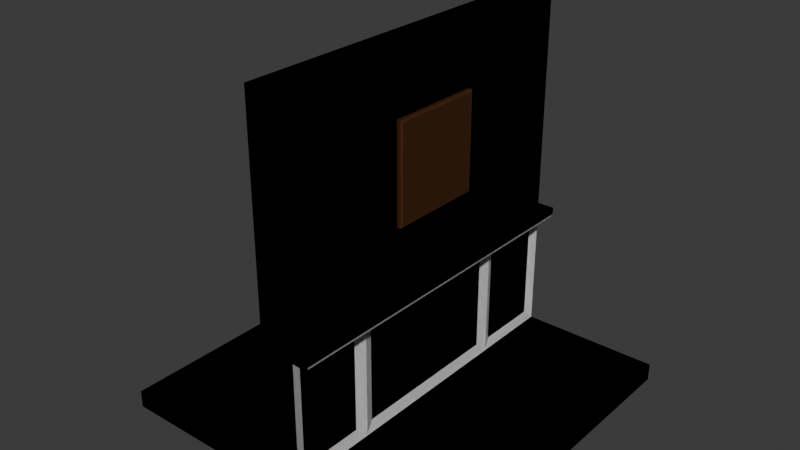 # Source: Room_Components.blend  (saved by Blender 5.2.44; exported with 4.5.12 LTS)
import bpy
from mathutils import Matrix  # noqa: F401  (used for matrix-valued properties, if any)

bpy.ops.wm.read_factory_settings(use_empty=True)
scene = bpy.context.scene
scene.name = 'Scene'

# ---- collections
col_collection = bpy.data.collections.new('Collection'); scene.collection.children.link(col_collection)

# ---- materials (node trees are filled in below, after node groups)
mat_material = bpy.data.materials.new('Material')
mat_material.alpha_threshold = 0.0
mat_material.use_backface_culling_lightprobe_volume = False
mat_material.roughness = 0.5
mat_material.line_color = (0.0, 0.0, 0.0, 1.0)
mat_material_002 = bpy.data.materials.new('Material.002')
mat_material_008 = bpy.data.materials.new('Material.008')
mat_material_008.alpha_threshold = 0.0
mat_material_008.use_backface_culling_lightprobe_volume = False
mat_material_008.roughness = 0.5
mat_material_008.line_color = (0.0, 0.0, 0.0, 1.0)
mat_material_007 = bpy.data.materials.new('Material.007')
mat_floor = bpy.data.materials.new('floor')
mat_floor_001 = bpy.data.materials.new('floor.001')

# ---- material node trees
mat_material.use_nodes = True; mat_material.node_tree.nodes.clear()
_N = mat_material.node_tree.nodes; _L = mat_material.node_tree.links
n0 = _N.new('ShaderNodeOutputMaterial'); n0.name = 'Material Output'; n0.location = (200, 100)
n1 = _N.new('ShaderNodeBsdfPrincipled'); n1.name = 'Principled BSDF'; n1.location = (-200, 100)
n1.inputs[0].default_value = (0.05343, 0.0166, 0.00294, 1.0)
n1.inputs[10].default_value = 0.005
_L.new(n1.outputs[0], n0.inputs[0])
n0.is_active_output = True
mat_material_002.use_nodes = True; mat_material_002.node_tree.nodes.clear()
_N = mat_material_002.node_tree.nodes; _L = mat_material_002.node_tree.links
n0 = _N.new('ShaderNodeBsdfPrincipled'); n0.name = 'Principled BSDF'; n0.location = (-200, 100)
n0.inputs[0].default_value = (1.0, 1.0, 1.0, 1.0)
n0.inputs[10].default_value = 0.005
n1 = _N.new('ShaderNodeOutputMaterial'); n1.name = 'Material Output'; n1.location = (200, 100)
_L.new(n0.outputs[0], n1.inputs[0])
n1.is_active_output = True
mat_material_008.use_nodes = True; mat_material_008.node_tree.nodes.clear()
_N = mat_material_008.node_tree.nodes; _L = mat_material_008.node_tree.links
n0 = _N.new('ShaderNodeOutputMaterial'); n0.name = 'Material Output'; n0.location = (200, 100)
n1 = _N.new('ShaderNodeBsdfPrincipled'); n1.name = 'Principled BSDF'; n1.location = (-200, 100)
n1.inputs[0].default_value = (0.05343, 0.0166, 0.00294, 1.0)
n1.inputs[10].default_value = 0.005
_L.new(n1.outputs[0], n0.inputs[0])
n0.is_active_output = True
mat_material_007.use_nodes = True; mat_material_007.node_tree.nodes.clear()
_N = mat_material_007.node_tree.nodes; _L = mat_material_007.node_tree.links
n0 = _N.new('ShaderNodeBsdfPrincipled'); n0.name = 'Principled BSDF'; n0.location = (-200, 100)
n0.inputs[0].default_value = (1.0, 1.0, 1.0, 1.0)
n0.inputs[10].default_value = 0.005
n1 = _N.new('ShaderNodeOutputMaterial'); n1.name = 'Material Output'; n1.location = (200, 100)
_L.new(n0.outputs[0], n1.inputs[0])
n1.is_active_output = True
mat_floor.use_nodes = True; mat_floor.node_tree.nodes.clear()
_N = mat_floor.node_tree.nodes; _L = mat_floor.node_tree.links
n0 = _N.new('ShaderNodeBsdfPrincipled'); n0.name = 'Principled BSDF'; n0.location = (-200, 100)
n0.inputs[0].default_value = (0.06771, 0.01292, 0.008665, 1.0)
n0.inputs[10].default_value = 0.005
n1 = _N.new('ShaderNodeOutputMaterial'); n1.name = 'Material Output'; n1.location = (200, 100)
_L.new(n0.outputs[0], n1.inputs[0])
n1.is_active_output = True
mat_floor_001.use_nodes = True; mat_floor_001.node_tree.nodes.clear()
_N = mat_floor_001.node_tree.nodes; _L = mat_floor_001.node_tree.links
n0 = _N.new('ShaderNodeBsdfPrincipled'); n0.name = 'Principled BSDF'; n0.location = (-200, 100)
n0.inputs[0].default_value = (0.06653, 0.02519, 0.008766, 1.0)
n0.inputs[10].default_value = 0.005
n1 = _N.new('ShaderNodeOutputMaterial'); n1.name = 'Material Output'; n1.location = (200, 100)
_L.new(n0.outputs[0], n1.inputs[0])
n1.is_active_output = True

# ---- world
world_world = bpy.data.worlds.new('World'); scene.world = world_world
world_world.use_nodes = True; world_world.node_tree.nodes.clear()
_N = world_world.node_tree.nodes; _L = world_world.node_tree.links
n0 = _N.new('ShaderNodeOutputWorld'); n0.name = 'World Output'; n0.location = (200, 100)
n1 = _N.new('ShaderNodeBackground'); n1.name = 'Background'; n1.location = (-200, 100)
n1.inputs[0].default_value = (0.05088, 0.05088, 0.05088, 1.0)
_L.new(n1.outputs[0], n0.inputs[0])
n0.is_active_output = True
world_world.color = (0.05088, 0.05088, 0.05088)
world_world.sun_shadow_jitter_overblur = 0.0

# ---- meshes
me_cube_001 = bpy.data.meshes.new('Cube.001')
me_cube_001.from_pydata([(0.0, -1.0, 0.0), (0.0, -1.0, 2.0), (0.0, 1.0, 0.0), (0.0, 1.0, 2.0), (0.18, -0.9377, 0.0623), (0.2, -1.0, 2.0), (0.18, 0.949, 0.05099), (0.2, 1.0, 2.0), (0.0, -1.0, 0.7), (0.0, 1.0, 0.7), (0.18, 0.949, 0.649), (0.18, -0.9377, 0.6377), (0.0, -0.5, 0.0), (0.0, -0.5, 2.0), (0.18, -0.5623, 0.0623), (0.2, -0.5, 2.0), (0.18, -0.5623, 0.6377), (0.0, -0.5, 0.7), (0.0, 0.525, 2.0), (0.18, 0.466, 0.05895), (0.0, 0.525, 0.7), (0.0, 0.525, 0.0), (0.2, 0.525, 2.0), (0.18, 0.466, 0.641), (0.0, -1.0, 0.765), (0.0, 1.0, 0.765), (0.2, 1.0, 0.765), (0.2, -1.0, 0.765), (0.2, -0.5, 0.765), (0.0, -0.5, 0.765), (0.2, 0.525, 0.765), (0.0, 0.525, 0.765), (0.3, 1.0, 0.765), (0.3, -1.0, 0.765), (0.3, -0.5, 0.765), (0.3, 0.525, 0.765), (0.3, 1.0, 0.7254), (0.2746, 1.0, 0.7), (0.2926, 1.0, 0.7074), (0.2746, -1.0, 0.7), (0.3, -1.0, 0.7254), (0.2926, -1.0, 0.7074), (0.2746, -0.5, 0.7), (0.3, -0.5, 0.7254), (0.2926, -0.5, 0.7074), (0.2746, 0.525, 0.7), (0.3, 0.525, 0.7254), (0.2926, 0.525, 0.7074), (0.0, 1.0, 0.7), (0.0, 1.0, 0.0), (0.2, -1.0, 0.7), (0.2, -1.0, 0.0), (0.2, -0.5, 0.7), (0.0, 0.525, 0.7), (0.2, -0.5, 0.0), (0.18, 0.576, 0.649), (0.18, 0.576, 0.05099), (0.0, 0.525, 0.0), (0.18, -0.441, 0.641), (0.18, -0.441, 0.05895), (0.2, -1.0, 0.7), (0.2, -1.0, 0.0), (0.2, -0.5, 0.7), (0.2, -0.5, 0.0), (0.2, 0.525, 0.7), (0.2, 0.525, 0.0), (0.2, 1.0, 0.7), (0.2, 1.0, 0.0), (0.2, 0.525, 0.0), (0.2, 0.525, 0.7)], [], [(31, 18, 3, 25), (25, 3, 7, 26), (28, 15, 5, 27), (27, 5, 1, 24), (12, 54, 51, 0), (15, 13, 1, 5), (51, 50, 8, 0), (14, 16, 11, 4), (49, 48, 66, 67), (21, 20, 9, 2), (0, 8, 17, 12), (19, 23, 58, 59), (22, 18, 13, 15), (57, 68, 54, 12), (30, 22, 15, 28), (24, 1, 13, 29), (26, 7, 22, 30), (49, 67, 68, 57), (7, 3, 18, 22), (6, 10, 55, 56), (12, 17, 53, 57), (29, 13, 18, 31), (17, 29, 31, 53), (28, 27, 33, 34), (8, 24, 29, 17), (50, 27, 24, 8), (48, 25, 26, 66), (53, 31, 25, 48), (30, 28, 34, 35), (26, 30, 35, 32), (43, 40, 41, 44), (44, 41, 39, 42), (46, 43, 44, 47), (47, 44, 42, 45), (36, 46, 47, 38), (38, 47, 45, 37), (66, 26, 32, 36, 38, 37), (36, 32, 35, 46), (69, 66, 37, 45), (43, 34, 33, 40), (50, 52, 42, 39), (27, 50, 39, 41, 40, 33), (46, 35, 34, 43), (52, 69, 45, 42), (2, 9, 48, 49), (61, 60, 50, 51), (60, 62, 52, 50), (9, 20, 53, 48), (63, 61, 51, 54), (62, 64, 69, 52), (65, 63, 54, 68), (21, 2, 49, 57), (64, 65, 68, 69), (20, 21, 57, 53), (16, 14, 63, 62), (4, 11, 60, 61), (11, 16, 62, 60), (14, 4, 61, 63), (59, 58, 62, 63), (58, 23, 64, 62), (19, 59, 63, 65), (23, 19, 65, 64), (10, 6, 67, 66), (6, 56, 68, 67), (55, 10, 66, 69), (56, 55, 69, 68)])
me_cube_001.polygons.foreach_set('material_index', [0, 0, 0, 0, 1, 0, 1, 1, 1, 1, 1, 1, 0, 1, 0, 0, 0, 1, 0, 1, 1, 0, 1, 1, 1, 1, 1, 1, 1, 1, 1, 1, 1, 1, 1, 1, 1, 1, 1, 1, 1, 1, 1, 1, 1, 1, 1, 1, 1, 1, 1, 1, 1, 1, 1, 1, 1, 1, 1, 1, 1, 1, 1, 1, 1, 1])
_uv = me_cube_001.uv_layers.new(name='UVMap')
_uv.uv.foreach_set('vector', [0.5063, 0.2031, 0.625, 0.2031, 0.625, 0.25, 0.5063, 0.25, 0.5063, 0.25, 0.625, 0.25, 0.625, 0.5, 0.5063, 0.5, 0.5063, 0.6875, 0.625, 0.6875, 0.625, 0.75, 0.5063, 0.75, 0.5063, 0.75, 0.625, 0.75, 0.625, 1.0, 0.5063, 1.0, 0.125, 0.6875, 0.375, 0.6875, 0.375, 0.75, 0.125, 0.75, 0.625, 0.6875, 0.875, 0.6875, 0.875, 0.75, 0.625, 0.75, 0.375, 0.75, 0.5, 0.75, 0.5, 1.0, 0.375, 1.0, 0.3861, 0.6953, 0.4889, 0.6953, 0.4889, 0.7422, 0.3861, 0.7422, 0.375, 0.25, 0.5, 0.25, 0.5, 0.5, 0.375, 0.5, 0.375, 0.2031, 0.5, 0.2031, 0.5, 0.25, 0.375, 0.25, 0.375, 0.0, 0.5, 0.0, 0.5, 0.0625, 0.375, 0.0625, 0.3855, 0.555, 0.4895, 0.555, 0.4895, 0.6794, 0.3855, 0.6794, 0.625, 0.5469, 0.875, 0.5469, 0.875, 0.6875, 0.625, 0.6875, 0.125, 0.5469, 0.375, 0.5469, 0.375, 0.6875, 0.125, 0.6875, 0.5063, 0.5469, 0.625, 0.5469, 0.625, 0.6875, 0.5063, 0.6875, 0.5063, 0.0, 0.625, 0.0, 0.625, 0.0625, 0.5063, 0.0625, 0.5063, 0.5, 0.625, 0.5, 0.625, 0.5469, 0.5063, 0.5469, 0.125, 0.5, 0.375, 0.5, 0.375, 0.5469, 0.125, 0.5469, 0.625, 0.5, 0.875, 0.5, 0.875, 0.5469, 0.625, 0.5469, 0.3841, 0.505, 0.4909, 0.505, 0.4909, 0.5418, 0.3841, 0.5418, 0.375, 0.0625, 0.5, 0.0625, 0.5, 0.2031, 0.375, 0.2031, 0.5063, 0.0625, 0.625, 0.0625, 0.625, 0.2031, 0.5063, 0.2031, 0.5, 0.0625, 0.5063, 0.0625, 0.5063, 0.2031, 0.5, 0.2031, 0.5063, 0.6875, 0.5063, 0.75, 0.5063, 0.75, 0.5063, 0.6875, 0.5, 0.0, 0.5063, 0.0, 0.5063, 0.0625, 0.5, 0.0625, 0.5, 0.75, 0.5063, 0.75, 0.5063, 1.0, 0.5, 1.0, 0.5, 0.25, 0.5063, 0.25, 0.5063, 0.5, 0.5, 0.5, 0.5, 0.2031, 0.5063, 0.2031, 0.5063, 0.25, 0.5, 0.25, 0.5063, 0.5469, 0.5063, 0.6875, 0.5063, 0.6875, 0.5063, 0.5469, 0.5063, 0.5, 0.5063, 0.5469, 0.5063, 0.5469, 0.5063, 0.5, 0.5024, 0.6875, 0.5024, 0.75, 0.5002, 0.75, 0.5, 0.6875, 0.5, 0.6875, 0.5002, 0.75, 0.5, 0.75, 0.5, 0.6875, 0.5024, 0.5469, 0.5024, 0.6875, 0.5, 0.6875, 0.5, 0.5469, 0.5, 0.5469, 0.5, 0.6875, 0.5, 0.6875, 0.5, 0.5469, 0.5024, 0.5, 0.5024, 0.5469, 0.5, 0.5469, 0.5002, 0.5, 0.5002, 0.5, 0.5, 0.5469, 0.5, 0.5469, 0.5, 0.5, 0.5, 0.5, 0.5063, 0.5, 0.5063, 0.5, 0.5024, 0.5, 0.5002, 0.5, 0.5, 0.5, 0.5024, 0.5, 0.5063, 0.5, 0.5063, 0.5469, 0.5024, 0.5469, 0.5, 0.5469, 0.5, 0.5, 0.5, 0.5, 0.5, 0.5469, 0.5024, 0.6875, 0.5063, 0.6875, 0.5063, 0.75, 0.5024, 0.75, 0.5, 0.75, 0.5, 0.6875, 0.5, 0.6875, 0.5, 0.75, 0.5063, 0.75, 0.5, 0.75, 0.5, 0.75, 0.5002, 0.75, 0.5024, 0.75, 0.5063, 0.75, 0.5024, 0.5469, 0.5063, 0.5469, 0.5063, 0.6875, 0.5024, 0.6875, 0.5, 0.6875, 0.5, 0.5469, 0.5, 0.5469, 0.5, 0.6875, 0.375, 0.25, 0.5, 0.25, 0.5, 0.25, 0.375, 0.25, 0.0, 0.0, 0.0, 0.0, 0.0, 0.0, 0.0, 0.0, 0.5, 0.75, 0.5, 0.6875, 0.5, 0.6875, 0.5, 0.75, 0.5, 0.25, 0.5, 0.2031, 0.5, 0.2031, 0.5, 0.25, 0.375, 0.6875, 0.375, 0.75, 0.375, 0.75, 0.375, 0.6875, 0.5, 0.6875, 0.5, 0.5469, 0.5, 0.5469, 0.5, 0.6875, 0.375, 0.5469, 0.375, 0.6875, 0.375, 0.6875, 0.375, 0.5469, 0.375, 0.2031, 0.375, 0.25, 0.375, 0.25, 0.375, 0.2031, 0.0, 0.0, 0.0, 0.0, 0.0, 0.0, 0.0, 0.0, 0.5, 0.2031, 0.375, 0.2031, 0.375, 0.2031, 0.5, 0.2031, 0.4889, 0.6953, 0.3861, 0.6953, 0.375, 0.6875, 0.5, 0.6875, 0.3861, 0.7422, 0.4889, 0.7422, 0.5, 0.75, 0.375, 0.75, 0.4889, 0.7422, 0.4889, 0.6953, 0.5, 0.6875, 0.5, 0.75, 0.3861, 0.6953, 0.3861, 0.7422, 0.375, 0.75, 0.375, 0.6875, 0.3855, 0.6794, 0.4895, 0.6794, 0.5, 0.6875, 0.375, 0.6875, 0.4895, 0.6794, 0.4895, 0.555, 0.5, 0.5469, 0.5, 0.6875, 0.3855, 0.555, 0.3855, 0.6794, 0.375, 0.6875, 0.375, 0.5469, 0.4895, 0.555, 0.3855, 0.555, 0.375, 0.5469, 0.5, 0.5469, 0.4909, 0.505, 0.3841, 0.505, 0.375, 0.5, 0.5, 0.5, 0.3841, 0.505, 0.3841, 0.5418, 0.375, 0.5469, 0.375, 0.5, 0.4909, 0.5418, 0.4909, 0.505, 0.5, 0.5, 0.5, 0.5469, 0.3841, 0.5418, 0.4909, 0.5418, 0.5, 0.5469, 0.375, 0.5469])
me_cube_001.materials.append(mat_material)
me_cube_001.materials.append(mat_material_002)
me_cube_001.update()
me_cube_005 = bpy.data.meshes.new('Cube.005')
me_cube_005.from_pydata([(0.0, -1.0, 0.0), (0.0, -1.0, 2.0), (0.0, 1.0, 0.0), (0.0, 1.0, 2.0), (0.18, -0.9377, 0.0623), (0.2, -1.0, 2.0), (0.18, 0.949, 0.05099), (0.2, 1.0, 2.0), (0.0, -1.0, 0.7), (0.0, 1.0, 0.7), (0.18, 0.949, 0.649), (0.18, -0.9377, 0.6377), (0.0, -0.5, 0.0), (0.0, -0.5, 2.0), (0.18, -0.5623, 0.0623), (0.2, -0.2618, 1.662), (0.18, -0.5623, 0.6377), (0.0, -0.5, 0.7), (0.0, 0.525, 2.0), (0.18, 0.466, 0.05895), (0.0, 0.525, 0.7), (0.0, 0.525, 0.0), (0.2, 0.2868, 1.662), (0.18, 0.466, 0.641), (0.0, -1.0, 0.765), (0.0, 1.0, 0.765), (0.2, 1.0, 0.765), (0.2, -1.0, 0.765), (0.2, -0.2618, 1.103), (0.0, -0.5, 0.765), (0.2, 0.2868, 1.103), (0.0, 0.525, 0.765), (0.3, 1.0, 0.765), (0.3, -1.0, 0.765), (0.3, -0.5, 0.765), (0.3, 0.525, 0.765), (0.3, 1.0, 0.7254), (0.2746, 1.0, 0.7), (0.2926, 1.0, 0.7074), (0.2746, -1.0, 0.7), (0.3, -1.0, 0.7254), (0.2926, -1.0, 0.7074), (0.2746, -0.5, 0.7), (0.3, -0.5, 0.7254), (0.2926, -0.5, 0.7074), (0.2746, 0.525, 0.7), (0.3, 0.525, 0.7254), (0.2926, 0.525, 0.7074), (0.0, 1.0, 0.7), (0.0, 1.0, 0.0), (0.2, -1.0, 0.7), (0.2, -1.0, 0.0), (0.2, -0.5, 0.7), (0.0, 0.525, 0.7), (0.2, -0.5, 0.0), (0.18, 0.576, 0.649), (0.18, 0.576, 0.05099), (0.0, 0.525, 0.0), (0.18, -0.441, 0.641), (0.18, -0.441, 0.05895), (0.2, -1.0, 0.7), (0.2, -1.0, 0.0), (0.2, -0.5, 0.7), (0.2, -0.5, 0.0), (0.2, 0.525, 0.7), (0.2, 0.525, 0.0), (0.2, 1.0, 0.7), (0.2, 1.0, 0.0), (0.2, 0.525, 0.0), (0.2, 0.525, 0.7), (0.2, 0.525, 2.0), (0.2, -0.5, 2.0), (0.2, -0.5, 0.765), (0.2, 0.525, 0.765), (0.23, 0.2785, 1.653), (0.2217, 0.2868, 1.662), (0.2217, -0.2618, 1.662), (0.23, -0.2535, 1.653), (0.2217, -0.2618, 1.103), (0.23, -0.2535, 1.112), (0.23, 0.2785, 1.112), (0.2217, 0.2868, 1.103)], [], [(31, 18, 3, 25), (25, 3, 7, 26), (72, 71, 5, 27), (27, 5, 1, 24), (12, 54, 51, 0), (71, 13, 1, 5), (51, 50, 8, 0), (14, 16, 11, 4), (49, 48, 66, 67), (21, 20, 9, 2), (0, 8, 17, 12), (19, 23, 58, 59), (70, 18, 13, 71), (57, 68, 54, 12), (24, 1, 13, 29), (26, 7, 70, 73), (49, 67, 68, 57), (7, 3, 18, 70), (6, 10, 55, 56), (12, 17, 53, 57), (29, 13, 18, 31), (17, 29, 31, 53), (72, 27, 33, 34), (8, 24, 29, 17), (50, 27, 24, 8), (48, 25, 26, 66), (53, 31, 25, 48), (73, 72, 34, 35), (26, 73, 35, 32), (43, 40, 41, 44), (44, 41, 39, 42), (46, 43, 44, 47), (47, 44, 42, 45), (36, 46, 47, 38), (38, 47, 45, 37), (66, 26, 32, 36, 38, 37), (36, 32, 35, 46), (69, 66, 37, 45), (43, 34, 33, 40), (50, 52, 42, 39), (27, 50, 39, 41, 40, 33), (46, 35, 34, 43), (52, 69, 45, 42), (2, 9, 48, 49), (61, 60, 50, 51), (60, 62, 52, 50), (9, 20, 53, 48), (63, 61, 51, 54), (62, 64, 69, 52), (65, 63, 54, 68), (21, 2, 49, 57), (64, 65, 68, 69), (20, 21, 57, 53), (16, 14, 63, 62), (4, 11, 60, 61), (11, 16, 62, 60), (14, 4, 61, 63), (59, 58, 62, 63), (58, 23, 64, 62), (19, 59, 63, 65), (23, 19, 65, 64), (10, 6, 67, 66), (6, 56, 68, 67), (55, 10, 66, 69), (56, 55, 69, 68), (15, 22, 70, 71), (28, 15, 71, 72), (22, 30, 73, 70), (30, 28, 72, 73), (75, 76, 77, 74), (76, 78, 79, 77), (74, 80, 81, 75), (80, 79, 78, 81), (22, 15, 76, 75), (80, 74, 77, 79), (30, 22, 75, 81), (15, 28, 78, 76), (28, 30, 81, 78)])
me_cube_005.polygons.foreach_set('material_index', [0, 0, 0, 0, 1, 0, 1, 1, 1, 1, 1, 1, 0, 1, 0, 0, 1, 0, 1, 1, 0, 1, 1, 1, 1, 1, 1, 1, 1, 1, 1, 1, 1, 1, 1, 1, 1, 1, 1, 1, 1, 1, 1, 1, 1, 1, 1, 1, 1, 1, 1, 1, 1, 1, 1, 1, 1, 1, 1, 1, 1, 1, 1, 1, 1, 0, 0, 0, 0, 0, 0, 0, 0, 0, 0, 0, 0, 0])
_uv = me_cube_005.uv_layers.new(name='UVMap')
_uv.uv.foreach_set('vector', [0.5063, 0.2031, 0.625, 0.2031, 0.625, 0.25, 0.5063, 0.25, 0.5063, 0.25, 0.625, 0.25, 0.625, 0.5, 0.5063, 0.5, 0.5063, 0.6875, 0.625, 0.6875, 0.625, 0.75, 0.5063, 0.75, 0.5063, 0.75, 0.625, 0.75, 0.625, 1.0, 0.5063, 1.0, 0.125, 0.6875, 0.375, 0.6875, 0.375, 0.75, 0.125, 0.75, 0.625, 0.6875, 0.875, 0.6875, 0.875, 0.75, 0.625, 0.75, 0.375, 0.75, 0.5, 0.75, 0.5, 1.0, 0.375, 1.0, 0.3861, 0.6953, 0.4889, 0.6953, 0.4889, 0.7422, 0.3861, 0.7422, 0.375, 0.25, 0.5, 0.25, 0.5, 0.5, 0.375, 0.5, 0.375, 0.2031, 0.5, 0.2031, 0.5, 0.25, 0.375, 0.25, 0.375, 0.0, 0.5, 0.0, 0.5, 0.0625, 0.375, 0.0625, 0.3855, 0.555, 0.4895, 0.555, 0.4895, 0.6794, 0.3855, 0.6794, 0.625, 0.5469, 0.875, 0.5469, 0.875, 0.6875, 0.625, 0.6875, 0.125, 0.5469, 0.375, 0.5469, 0.375, 0.6875, 0.125, 0.6875, 0.5063, 0.0, 0.625, 0.0, 0.625, 0.0625, 0.5063, 0.0625, 0.5063, 0.5, 0.625, 0.5, 0.625, 0.5469, 0.5063, 0.5469, 0.125, 0.5, 0.375, 0.5, 0.375, 0.5469, 0.125, 0.5469, 0.625, 0.5, 0.875, 0.5, 0.875, 0.5469, 0.625, 0.5469, 0.3841, 0.505, 0.4909, 0.505, 0.4909, 0.5418, 0.3841, 0.5418, 0.375, 0.0625, 0.5, 0.0625, 0.5, 0.2031, 0.375, 0.2031, 0.5063, 0.0625, 0.625, 0.0625, 0.625, 0.2031, 0.5063, 0.2031, 0.5, 0.0625, 0.5063, 0.0625, 0.5063, 0.2031, 0.5, 0.2031, 0.5063, 0.6875, 0.5063, 0.75, 0.5063, 0.75, 0.5063, 0.6875, 0.5, 0.0, 0.5063, 0.0, 0.5063, 0.0625, 0.5, 0.0625, 0.5, 0.75, 0.5063, 0.75, 0.5063, 1.0, 0.5, 1.0, 0.5, 0.25, 0.5063, 0.25, 0.5063, 0.5, 0.5, 0.5, 0.5, 0.2031, 0.5063, 0.2031, 0.5063, 0.25, 0.5, 0.25, 0.5063, 0.5469, 0.5063, 0.6875, 0.5063, 0.6875, 0.5063, 0.5469, 0.5063, 0.5, 0.5063, 0.5469, 0.5063, 0.5469, 0.5063, 0.5, 0.5024, 0.6875, 0.5024, 0.75, 0.5002, 0.75, 0.5, 0.6875, 0.5, 0.6875, 0.5002, 0.75, 0.5, 0.75, 0.5, 0.6875, 0.5024, 0.5469, 0.5024, 0.6875, 0.5, 0.6875, 0.5, 0.5469, 0.5, 0.5469, 0.5, 0.6875, 0.5, 0.6875, 0.5, 0.5469, 0.5024, 0.5, 0.5024, 0.5469, 0.5, 0.5469, 0.5002, 0.5, 0.5002, 0.5, 0.5, 0.5469, 0.5, 0.5469, 0.5, 0.5, 0.5, 0.5, 0.5063, 0.5, 0.5063, 0.5, 0.5024, 0.5, 0.5002, 0.5, 0.5, 0.5, 0.5024, 0.5, 0.5063, 0.5, 0.5063, 0.5469, 0.5024, 0.5469, 0.5, 0.5469, 0.5, 0.5, 0.5, 0.5, 0.5, 0.5469, 0.5024, 0.6875, 0.5063, 0.6875, 0.5063, 0.75, 0.5024, 0.75, 0.5, 0.75, 0.5, 0.6875, 0.5, 0.6875, 0.5, 0.75, 0.5063, 0.75, 0.5, 0.75, 0.5, 0.75, 0.5002, 0.75, 0.5024, 0.75, 0.5063, 0.75, 0.5024, 0.5469, 0.5063, 0.5469, 0.5063, 0.6875, 0.5024, 0.6875, 0.5, 0.6875, 0.5, 0.5469, 0.5, 0.5469, 0.5, 0.6875, 0.375, 0.25, 0.5, 0.25, 0.5, 0.25, 0.375, 0.25, 0.0, 0.0, 0.0, 0.0, 0.0, 0.0, 0.0, 0.0, 0.5, 0.75, 0.5, 0.6875, 0.5, 0.6875, 0.5, 0.75, 0.5, 0.25, 0.5, 0.2031, 0.5, 0.2031, 0.5, 0.25, 0.375, 0.6875, 0.375, 0.75, 0.375, 0.75, 0.375, 0.6875, 0.5, 0.6875, 0.5, 0.5469, 0.5, 0.5469, 0.5, 0.6875, 0.375, 0.5469, 0.375, 0.6875, 0.375, 0.6875, 0.375, 0.5469, 0.375, 0.2031, 0.375, 0.25, 0.375, 0.25, 0.375, 0.2031, 0.0, 0.0, 0.0, 0.0, 0.0, 0.0, 0.0, 0.0, 0.5, 0.2031, 0.375, 0.2031, 0.375, 0.2031, 0.5, 0.2031, 0.4889, 0.6953, 0.3861, 0.6953, 0.375, 0.6875, 0.5, 0.6875, 0.3861, 0.7422, 0.4889, 0.7422, 0.5, 0.75, 0.375, 0.75, 0.4889, 0.7422, 0.4889, 0.6953, 0.5, 0.6875, 0.5, 0.75, 0.3861, 0.6953, 0.3861, 0.7422, 0.375, 0.75, 0.375, 0.6875, 0.3855, 0.6794, 0.4895, 0.6794, 0.5, 0.6875, 0.375, 0.6875, 0.4895, 0.6794, 0.4895, 0.555, 0.5, 0.5469, 0.5, 0.6875, 0.3855, 0.555, 0.3855, 0.6794, 0.375, 0.6875, 0.375, 0.5469, 0.4895, 0.555, 0.3855, 0.555, 0.375, 0.5469, 0.5, 0.5469, 0.4909, 0.505, 0.3841, 0.505, 0.375, 0.5, 0.5, 0.5, 0.3841, 0.505, 0.3841, 0.5418, 0.375, 0.5469, 0.375, 0.5, 0.4909, 0.5418, 0.4909, 0.505, 0.5, 0.5, 0.5, 0.5469, 0.3841, 0.5418, 0.4909, 0.5418, 0.5, 0.5469, 0.375, 0.5469, 0.6021, 0.6548, 0.6021, 0.5796, 0.625, 0.5469, 0.625, 0.6875, 0.5292, 0.6548, 0.6021, 0.6548, 0.625, 0.6875, 0.5063, 0.6875, 0.6021, 0.5796, 0.5292, 0.5796, 0.5063, 0.5469, 0.625, 0.5469, 0.5292, 0.5796, 0.5292, 0.6548, 0.5063, 0.6875, 0.5063, 0.5469, 0.6021, 0.5796, 0.6021, 0.6548, 0.601, 0.6537, 0.601, 0.5807, 0.6021, 0.6548, 0.5292, 0.6548, 0.5302, 0.6537, 0.601, 0.6537, 0.601, 0.5807, 0.5302, 0.5807, 0.5292, 0.5796, 0.6021, 0.5796, 0.5302, 0.5807, 0.5302, 0.6537, 0.5292, 0.6548, 0.5292, 0.5796, 0.6021, 0.5796, 0.6021, 0.6548, 0.6021, 0.6548, 0.6021, 0.5796, 0.5302, 0.5807, 0.601, 0.5807, 0.601, 0.6537, 0.5302, 0.6537, 0.5292, 0.5796, 0.6021, 0.5796, 0.6021, 0.5796, 0.5292, 0.5796, 0.6021, 0.6548, 0.5292, 0.6548, 0.5292, 0.6548, 0.6021, 0.6548, 0.5292, 0.6548, 0.5292, 0.5796, 0.5292, 0.5796, 0.5292, 0.6548])
me_cube_005.materials.append(mat_material_008)
me_cube_005.materials.append(mat_material_007)
me_cube_005.update()
me_cube_006 = bpy.data.meshes.new('Cube.006')
me_cube_006.from_pydata([(-1.0, -1.0, -0.1), (-1.0, -1.0, 0.0), (-1.0, 1.0, -0.1), (-1.0, 1.0, 0.0), (1.0, -1.0, -0.1), (1.0, -1.0, 0.0), (1.0, 1.0, -0.1), (1.0, 1.0, 0.0)], [], [(0, 1, 3, 2), (2, 3, 7, 6), (6, 7, 5, 4), (4, 5, 1, 0), (2, 6, 4, 0), (7, 3, 1, 5)])
_uv = me_cube_006.uv_layers.new(name='UVMap')
_uv.uv.foreach_set('vector', [0.375, 0.0, 0.625, 0.0, 0.625, 0.25, 0.375, 0.25, 0.375, 0.25, 0.625, 0.25, 0.625, 0.5, 0.375, 0.5, 0.375, 0.5, 0.625, 0.5, 0.625, 0.75, 0.375, 0.75, 0.375, 0.75, 0.625, 0.75, 0.625, 1.0, 0.375, 1.0, 0.125, 0.5, 0.375, 0.5, 0.375, 0.75, 0.125, 0.75, 0.625, 0.5, 0.875, 0.5, 0.875, 0.75, 0.625, 0.75])
me_cube_006.materials.append(mat_floor)
me_cube_006.update()
me_cube_007 = bpy.data.meshes.new('Cube.007')
me_cube_007.from_pydata([(-1.0, -1.0, -0.1), (-1.0, -1.0, 0.0), (-1.0, 1.0, -0.1), (-1.0, 1.0, 0.0), (1.0, -1.0, -0.1), (1.0, -1.0, 0.0), (1.0, 1.0, -0.1), (1.0, 1.0, 0.0)], [], [(0, 1, 3, 2), (2, 3, 7, 6), (6, 7, 5, 4), (4, 5, 1, 0), (2, 6, 4, 0), (7, 3, 1, 5)])
_uv = me_cube_007.uv_layers.new(name='UVMap')
_uv.uv.foreach_set('vector', [0.375, 0.0, 0.625, 0.0, 0.625, 0.25, 0.375, 0.25, 0.375, 0.25, 0.625, 0.25, 0.625, 0.5, 0.375, 0.5, 0.375, 0.5, 0.625, 0.5, 0.625, 0.75, 0.375, 0.75, 0.375, 0.75, 0.625, 0.75, 0.625, 1.0, 0.375, 1.0, 0.125, 0.5, 0.375, 0.5, 0.375, 0.75, 0.125, 0.75, 0.625, 0.5, 0.875, 0.5, 0.875, 0.75, 0.625, 0.75])
me_cube_007.materials.append(mat_floor_001)
me_cube_007.update()

# ---- objects
ob_normal_wall = bpy.data.objects.new('Normal Wall', me_cube_001)
ob_normal_wall_2 = bpy.data.objects.new('Normal Wall 2', me_cube_005)
ob_floor = bpy.data.objects.new('Floor', me_cube_006)
ob_ceiling = bpy.data.objects.new('Ceiling', me_cube_007)

# ---- transforms, parenting, visibility, modifiers, constraints
ob_normal_wall.location = (0.0, 0.0, 0.0)
ob_normal_wall_2.location = (0.0, 0.0, 0.0)
ob_floor.location = (0.0, 0.0, 0.0)
ob_ceiling.location = (0.0, 0.0, 0.0)

# ---- collection membership
col_collection.objects.link(ob_normal_wall)
col_collection.objects.link(ob_normal_wall_2)
col_collection.objects.link(ob_floor)
col_collection.objects.link(ob_ceiling)

# ---- scene / render settings (as saved in the file)
scene.frame_start = 1; scene.frame_end = 250; scene.frame_set(1)
scene.render.engine = 'BLENDER_EEVEE_NEXT'
scene.render.bake_bias = 0.0
scene.render.bake_samples = 0
scene.render.compositor_device = 'GPU'
scene.eevee.use_volume_custom_range = False
scene.eevee.fast_gi_thickness_near = 0.1
scene.eevee.fast_gi_thickness_far = 0.0
scene.eevee.ray_tracing_options.screen_trace_thickness = 0.1
bpy.context.view_layer.update()

# ---- added for rendering (the .blend has no active camera and no usable light): camera, sun
cam_auto = bpy.data.cameras.new('AutoCamera')
cam_auto.lens = 50.0
cam_auto.sensor_width = 36.0
cam_auto.clip_end = 1000.0
ob_auto_camera = bpy.data.objects.new('AutoCamera', cam_auto)
scene.collection.objects.link(ob_auto_camera)
ob_auto_camera.location = (3.25937, -3.91124, 3.55749)
ob_auto_camera.rotation_euler = (1.09748, -7.21219e-08, 0.694738)
scene.camera = ob_auto_camera
light_auto_sun = bpy.data.lights.new('AutoSun', 'SUN')
light_auto_sun.energy = 3.0
light_auto_sun.angle = 0.0523599
ob_auto_sun = bpy.data.objects.new('AutoSun', light_auto_sun)
scene.collection.objects.link(ob_auto_sun)
ob_auto_sun.rotation_euler = (0.872665, 0.174533, 0.523599)
bpy.context.view_layer.update()
